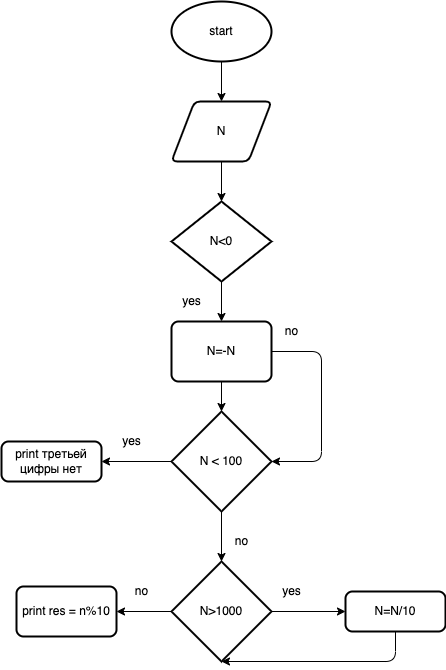

The diagram above was exported from draw.io. Its source (the exported page's mxGraphModel, read from the mxfile embedded in the PNG):
<mxGraphModel dx="567" dy="379" grid="1" gridSize="10" guides="1" tooltips="1" connect="1" arrows="1" fold="1" page="1" pageScale="1" pageWidth="827" pageHeight="1169" math="0" shadow="0">
  <root>
    <mxCell id="0" />
    <mxCell id="1" parent="0" />
    <mxCell id="4" value="" style="edgeStyle=none;html=1;" edge="1" parent="1" source="2" target="3">
      <mxGeometry relative="1" as="geometry" />
    </mxCell>
    <mxCell id="2" value="start" style="strokeWidth=2;html=1;shape=mxgraph.flowchart.start_1;whiteSpace=wrap;" vertex="1" parent="1">
      <mxGeometry x="190" y="10" width="100" height="60" as="geometry" />
    </mxCell>
    <mxCell id="6" value="" style="edgeStyle=none;html=1;" edge="1" parent="1" source="3" target="5">
      <mxGeometry relative="1" as="geometry" />
    </mxCell>
    <mxCell id="3" value="N" style="shape=parallelogram;html=1;strokeWidth=2;perimeter=parallelogramPerimeter;whiteSpace=wrap;rounded=1;arcSize=12;size=0.23;" vertex="1" parent="1">
      <mxGeometry x="190" y="110" width="100" height="60" as="geometry" />
    </mxCell>
    <mxCell id="8" value="" style="edgeStyle=none;html=1;" edge="1" parent="1" source="5" target="7">
      <mxGeometry relative="1" as="geometry" />
    </mxCell>
    <mxCell id="5" value="N&amp;lt;0&lt;br&gt;" style="strokeWidth=2;html=1;shape=mxgraph.flowchart.decision;whiteSpace=wrap;" vertex="1" parent="1">
      <mxGeometry x="190" y="210" width="100" height="80" as="geometry" />
    </mxCell>
    <mxCell id="11" value="" style="edgeStyle=none;html=1;" edge="1" parent="1" source="7" target="10">
      <mxGeometry relative="1" as="geometry" />
    </mxCell>
    <mxCell id="12" style="edgeStyle=none;html=1;exitX=1;exitY=0.5;exitDx=0;exitDy=0;entryX=1;entryY=0.5;entryDx=0;entryDy=0;entryPerimeter=0;" edge="1" parent="1" source="7" target="10">
      <mxGeometry relative="1" as="geometry">
        <mxPoint x="340" y="480" as="targetPoint" />
        <Array as="points">
          <mxPoint x="340" y="360" />
          <mxPoint x="340" y="470" />
        </Array>
      </mxGeometry>
    </mxCell>
    <mxCell id="7" value="N=-N" style="rounded=1;whiteSpace=wrap;html=1;absoluteArcSize=1;arcSize=14;strokeWidth=2;" vertex="1" parent="1">
      <mxGeometry x="190" y="330" width="100" height="60" as="geometry" />
    </mxCell>
    <mxCell id="9" value="yes" style="text;html=1;align=center;verticalAlign=middle;resizable=0;points=[];autosize=1;strokeColor=none;fillColor=none;" vertex="1" parent="1">
      <mxGeometry x="195" y="300" width="30" height="20" as="geometry" />
    </mxCell>
    <mxCell id="15" value="" style="edgeStyle=none;html=1;" edge="1" parent="1" source="10" target="14">
      <mxGeometry relative="1" as="geometry" />
    </mxCell>
    <mxCell id="17" value="" style="edgeStyle=none;html=1;" edge="1" parent="1" source="10" target="16">
      <mxGeometry relative="1" as="geometry" />
    </mxCell>
    <mxCell id="10" value="N &amp;lt; 100" style="strokeWidth=2;html=1;shape=mxgraph.flowchart.decision;whiteSpace=wrap;" vertex="1" parent="1">
      <mxGeometry x="190" y="420" width="100" height="100" as="geometry" />
    </mxCell>
    <mxCell id="13" value="no" style="text;html=1;align=center;verticalAlign=middle;resizable=0;points=[];autosize=1;strokeColor=none;fillColor=none;" vertex="1" parent="1">
      <mxGeometry x="295" y="330" width="30" height="20" as="geometry" />
    </mxCell>
    <mxCell id="21" value="" style="edgeStyle=none;html=1;" edge="1" parent="1" source="14" target="20">
      <mxGeometry relative="1" as="geometry" />
    </mxCell>
    <mxCell id="24" value="" style="edgeStyle=none;html=1;" edge="1" parent="1" source="14" target="23">
      <mxGeometry relative="1" as="geometry" />
    </mxCell>
    <mxCell id="14" value="N&amp;gt;1000" style="strokeWidth=2;html=1;shape=mxgraph.flowchart.decision;whiteSpace=wrap;" vertex="1" parent="1">
      <mxGeometry x="190" y="570" width="100" height="100" as="geometry" />
    </mxCell>
    <mxCell id="16" value="print третьей цифры нет" style="rounded=1;whiteSpace=wrap;html=1;absoluteArcSize=1;arcSize=14;strokeWidth=2;" vertex="1" parent="1">
      <mxGeometry x="20" y="450" width="100" height="40" as="geometry" />
    </mxCell>
    <mxCell id="18" value="yes" style="text;html=1;align=center;verticalAlign=middle;resizable=0;points=[];autosize=1;strokeColor=none;fillColor=none;" vertex="1" parent="1">
      <mxGeometry x="135" y="440" width="30" height="20" as="geometry" />
    </mxCell>
    <mxCell id="19" value="no" style="text;html=1;align=center;verticalAlign=middle;resizable=0;points=[];autosize=1;strokeColor=none;fillColor=none;" vertex="1" parent="1">
      <mxGeometry x="245" y="540" width="30" height="20" as="geometry" />
    </mxCell>
    <mxCell id="20" value="print res = n%10" style="rounded=1;whiteSpace=wrap;html=1;absoluteArcSize=1;arcSize=14;strokeWidth=2;" vertex="1" parent="1">
      <mxGeometry x="35" y="595" width="100" height="50" as="geometry" />
    </mxCell>
    <mxCell id="22" value="no" style="text;html=1;align=center;verticalAlign=middle;resizable=0;points=[];autosize=1;strokeColor=none;fillColor=none;" vertex="1" parent="1">
      <mxGeometry x="145" y="590" width="30" height="20" as="geometry" />
    </mxCell>
    <mxCell id="26" style="edgeStyle=none;html=1;entryX=0.5;entryY=1;entryDx=0;entryDy=0;entryPerimeter=0;exitX=0.5;exitY=1;exitDx=0;exitDy=0;" edge="1" parent="1" source="23" target="14">
      <mxGeometry relative="1" as="geometry">
        <mxPoint x="420" y="650" as="sourcePoint" />
        <Array as="points">
          <mxPoint x="414" y="670" />
        </Array>
      </mxGeometry>
    </mxCell>
    <mxCell id="23" value="N=N/10" style="rounded=1;whiteSpace=wrap;html=1;absoluteArcSize=1;arcSize=14;strokeWidth=2;" vertex="1" parent="1">
      <mxGeometry x="364" y="600" width="100" height="40" as="geometry" />
    </mxCell>
    <mxCell id="25" value="yes" style="text;html=1;align=center;verticalAlign=middle;resizable=0;points=[];autosize=1;strokeColor=none;fillColor=none;" vertex="1" parent="1">
      <mxGeometry x="295" y="590" width="30" height="20" as="geometry" />
    </mxCell>
  </root>
</mxGraphModel>